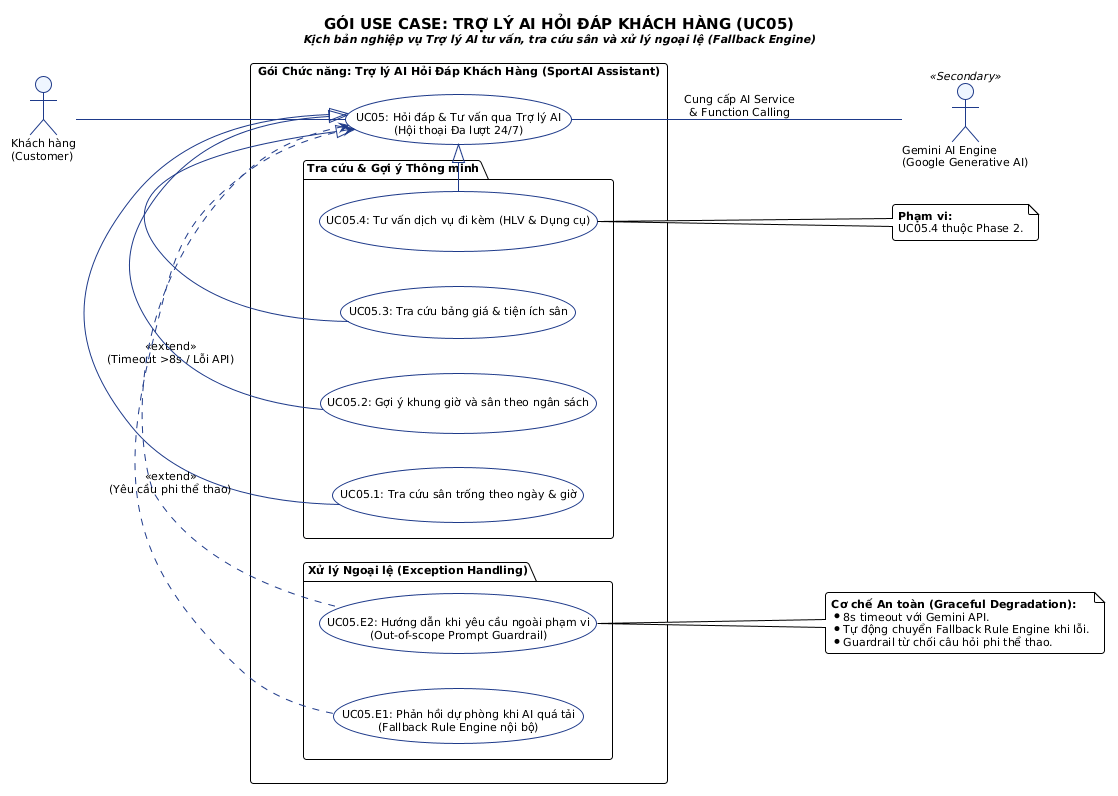

The diagram above was rendered by PlantUML. Its source (embedded in the PNG):
@startuml
!theme plain
skinparam roundcorner 6
skinparam shadowing false
!option handwritten false
skinparam defaultFontName "Segoe UI", Arial, sans-serif
skinparam defaultFontSize 11

skinparam actor {
    BackgroundColor #EFF6FF
    BorderColor #1E3A8A
}

skinparam usecase {
    BackgroundColor #FFFFFF
    BorderColor #1E3A8A
    ArrowColor #1E3A8A
}

left to right direction

title <size:15><b>GÓI USE CASE: TRỢ LÝ AI HỎI ĐÁP KHÁCH HÀNG (UC05)</b></size>\n<size:11><i>Kịch bản nghiệp vụ Trợ lý AI tư vấn, tra cứu sân và xử lý ngoại lệ (Fallback Engine)</i></size>

actor "Khách hàng\n(Customer)" as User
actor "Gemini AI Engine\n(Google Generative AI)" as AIEngine <<Secondary>>

rectangle "Gói Chức năng: Trợ lý AI Hỏi Đáp Khách Hàng (SportAI Assistant)" #F8FAFC {
    usecase "UC05: Hỏi đáp & Tư vấn qua Trợ lý AI\n(Hội thoại Đa lượt 24/7)" as UC05
    
    package "Tra cứu & Gợi ý Thông minh" #FFFFFF {
        usecase "UC05.1: Tra cứu sân trống theo ngày & giờ" as UC05_1
        usecase "UC05.2: Gợi ý khung giờ và sân theo ngân sách" as UC05_2
        usecase "UC05.3: Tra cứu bảng giá & tiện ích sân" as UC05_3
        usecase "UC05.4: Tư vấn dịch vụ đi kèm (HLV & Dụng cụ)" as UC05_4
    }

    package "Xử lý Ngoại lệ (Exception Handling)" #FFFFFF {
        usecase "UC05.E1: Phản hồi dự phòng khi AI quá tải\n(Fallback Rule Engine nội bộ)" as UC05_E1
        usecase "UC05.E2: Hướng dẫn khi yêu cầu ngoài phạm vi\n(Out-of-scope Prompt Guardrail)" as UC05_E2
    }

    ' Canh vị trí UC05 nằm bên trái các gói chức năng
    UC05 -[hidden]right-> UC05_1
    UC05 -[hidden]right-> UC05_E1
}

' Phân quyền Khách hàng
User -- UC05

' Chuyên biệt hóa kịch bản tra cứu (Generalization)
UC05_1 -left-|> UC05
UC05_2 -left-|> UC05
UC05_3 -left-|> UC05
UC05_4 -left-|> UC05

' Luồng ngoại lệ mở rộng (Extend trỏ từ ngoại lệ về Use Case cơ sở)
UC05_E1 .left.> UC05 : <<extend>>\n(Timeout >8s / Lỗi API)
UC05_E2 .left.> UC05 : <<extend>>\n(Yêu cầu phi thể thao)

' Tương tác với Hệ thống AI Engine
UC05 -- AIEngine : Cung cấp AI Service\n& Function Calling

note right of UC05_E2
  <b>Cơ chế An toàn (Graceful Degradation):</b>
  * 8s timeout với Gemini API.
  * Tự động chuyển Fallback Rule Engine khi lỗi.
  * Guardrail từ chối câu hỏi phi thể thao.
end note

note right of UC05_4
  <b>Phạm vi:</b>
  UC05.4 thuộc Phase 2.
end note
@enduml